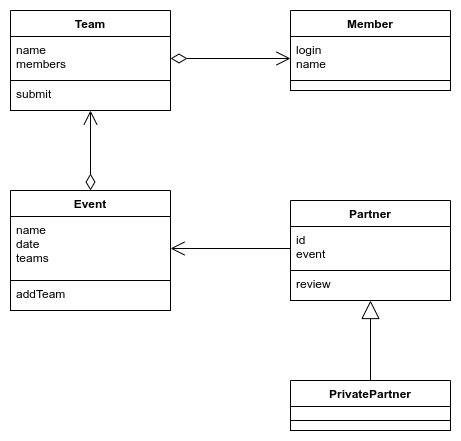

The diagram above was exported from draw.io. Its source (the exported page's mxGraphModel, read from the mxfile embedded in the PNG):
<mxGraphModel dx="945" dy="768" grid="1" gridSize="10" guides="1" tooltips="1" connect="1" arrows="0" fold="1" page="1" pageScale="1" pageWidth="827" pageHeight="1169" background="#FFFFFF" math="0" shadow="0">
  <root>
    <mxCell id="0" />
    <mxCell id="1" parent="0" />
    <mxCell id="35" value="Event" style="swimlane;fontStyle=1;align=center;verticalAlign=top;childLayout=stackLayout;horizontal=1;startSize=26;horizontalStack=0;resizeParent=1;resizeParentMax=0;resizeLast=0;collapsible=1;marginBottom=0;fontColor=#000000;strokeColor=#000000;fillColor=#FFFFFF;" parent="1" vertex="1">
      <mxGeometry x="40" y="220" width="160" height="120" as="geometry" />
    </mxCell>
    <mxCell id="36" value="name&#10;date&#10;teams" style="text;strokeColor=#000000;fillColor=#FFFFFF;align=left;verticalAlign=top;spacingLeft=4;spacingRight=4;overflow=hidden;rotatable=0;points=[[0,0.5],[1,0.5]];portConstraint=eastwest;fontColor=#000000;" parent="35" vertex="1">
      <mxGeometry y="26" width="160" height="64" as="geometry" />
    </mxCell>
    <mxCell id="38" value="addTeam" style="text;strokeColor=#000000;fillColor=#FFFFFF;align=left;verticalAlign=top;spacingLeft=4;spacingRight=4;overflow=hidden;rotatable=0;points=[[0,0.5],[1,0.5]];portConstraint=eastwest;fontColor=#000000;" parent="35" vertex="1">
      <mxGeometry y="90" width="160" height="30" as="geometry" />
    </mxCell>
    <mxCell id="50" value="" style="endArrow=open;html=1;endSize=12;startArrow=diamondThin;startSize=14;startFill=0;edgeStyle=orthogonalEdgeStyle;align=left;verticalAlign=bottom;fontColor=#000000;strokeColor=#000000;exitX=0.5;exitY=0;exitDx=0;exitDy=0;entryX=0.5;entryY=1;entryDx=0;entryDy=0;entryPerimeter=0;" parent="1" edge="1" target="86" source="35">
      <mxGeometry relative="1" as="geometry">
        <mxPoint x="330" y="585" as="sourcePoint" />
        <mxPoint x="450" y="585" as="targetPoint" />
      </mxGeometry>
    </mxCell>
    <mxCell id="56" value="Member" style="swimlane;fontStyle=1;align=center;verticalAlign=top;childLayout=stackLayout;horizontal=1;startSize=26;horizontalStack=0;resizeParent=1;resizeParentMax=0;resizeLast=0;collapsible=1;marginBottom=0;fontColor=#000000;strokeColor=#000000;fillColor=#FFFFFF;" parent="1" vertex="1">
      <mxGeometry x="320" y="40" width="160" height="80" as="geometry" />
    </mxCell>
    <mxCell id="57" value="login&#10;name" style="text;strokeColor=#000000;fillColor=#FFFFFF;align=left;verticalAlign=top;spacingLeft=4;spacingRight=4;overflow=hidden;rotatable=0;points=[[0,0.5],[1,0.5]];portConstraint=eastwest;fontColor=#000000;" parent="56" vertex="1">
      <mxGeometry y="26" width="160" height="44" as="geometry" />
    </mxCell>
    <mxCell id="59" value="" style="text;strokeColor=#000000;fillColor=#FFFFFF;align=left;verticalAlign=top;spacingLeft=4;spacingRight=4;overflow=hidden;rotatable=0;points=[[0,0.5],[1,0.5]];portConstraint=eastwest;fontColor=#000000;" parent="56" vertex="1">
      <mxGeometry y="70" width="160" height="10" as="geometry" />
    </mxCell>
    <mxCell id="60" value="Partner" style="swimlane;fontStyle=1;align=center;verticalAlign=top;childLayout=stackLayout;horizontal=1;startSize=26;horizontalStack=0;resizeParent=1;resizeParentMax=0;resizeLast=0;collapsible=1;marginBottom=0;fontColor=#000000;strokeColor=#000000;fillColor=#FFFFFF;" parent="1" vertex="1">
      <mxGeometry x="320" y="230" width="160" height="100" as="geometry" />
    </mxCell>
    <mxCell id="61" value="id&#10;event" style="text;strokeColor=#000000;fillColor=#FFFFFF;align=left;verticalAlign=top;spacingLeft=4;spacingRight=4;overflow=hidden;rotatable=0;points=[[0,0.5],[1,0.5]];portConstraint=eastwest;fontColor=#000000;" parent="60" vertex="1">
      <mxGeometry y="26" width="160" height="44" as="geometry" />
    </mxCell>
    <mxCell id="63" value="review" style="text;strokeColor=#000000;fillColor=#FFFFFF;align=left;verticalAlign=top;spacingLeft=4;spacingRight=4;overflow=hidden;rotatable=0;points=[[0,0.5],[1,0.5]];portConstraint=eastwest;fontColor=#000000;" parent="60" vertex="1">
      <mxGeometry y="70" width="160" height="30" as="geometry" />
    </mxCell>
    <mxCell id="64" value="PrivatePartner" style="swimlane;fontStyle=1;align=center;verticalAlign=top;childLayout=stackLayout;horizontal=1;startSize=26;horizontalStack=0;resizeParent=1;resizeParentMax=0;resizeLast=0;collapsible=1;marginBottom=0;fontColor=#000000;strokeColor=#000000;fillColor=#FFFFFF;" parent="1" vertex="1">
      <mxGeometry x="320" y="410" width="160" height="50" as="geometry" />
    </mxCell>
    <mxCell id="65" value="" style="text;strokeColor=#000000;fillColor=#FFFFFF;align=left;verticalAlign=top;spacingLeft=4;spacingRight=4;overflow=hidden;rotatable=0;points=[[0,0.5],[1,0.5]];portConstraint=eastwest;fontColor=#000000;" parent="64" vertex="1">
      <mxGeometry y="26" width="160" height="14" as="geometry" />
    </mxCell>
    <mxCell id="67" value="" style="text;strokeColor=#000000;fillColor=#FFFFFF;align=left;verticalAlign=top;spacingLeft=4;spacingRight=4;overflow=hidden;rotatable=0;points=[[0,0.5],[1,0.5]];portConstraint=eastwest;fontColor=#000000;" parent="64" vertex="1">
      <mxGeometry y="40" width="160" height="10" as="geometry" />
    </mxCell>
    <mxCell id="69" value="" style="endArrow=open;html=1;endSize=12;startArrow=diamondThin;startSize=14;startFill=0;edgeStyle=orthogonalEdgeStyle;align=left;verticalAlign=bottom;fontColor=#000000;strokeColor=#000000;exitX=1;exitY=0.5;exitDx=0;exitDy=0;entryX=0;entryY=0.5;entryDx=0;entryDy=0;" parent="1" edge="1" target="57" source="85">
      <mxGeometry x="-1" y="3" relative="1" as="geometry">
        <mxPoint x="330" y="625" as="sourcePoint" />
        <mxPoint x="450" y="625" as="targetPoint" />
      </mxGeometry>
    </mxCell>
    <mxCell id="75" value="" style="endArrow=open;endFill=1;endSize=12;html=1;fontColor=#000000;strokeColor=#000000;exitX=0;exitY=0.5;exitDx=0;exitDy=0;entryX=1;entryY=0.5;entryDx=0;entryDy=0;" parent="1" edge="1" target="36" source="61">
      <mxGeometry width="160" relative="1" as="geometry">
        <mxPoint x="530" y="585" as="sourcePoint" />
        <mxPoint x="650" y="585" as="targetPoint" />
      </mxGeometry>
    </mxCell>
    <mxCell id="80" value="" style="endArrow=block;endSize=16;endFill=0;html=1;strokeColor=#000000;fontColor=#000000;labelBackgroundColor=#FFFFFF;entryX=0.5;entryY=1;entryDx=0;entryDy=0;exitX=0.5;exitY=0;exitDx=0;exitDy=0;entryPerimeter=0;" parent="1" edge="1" target="63" source="64">
      <mxGeometry width="160" relative="1" as="geometry">
        <mxPoint x="730" y="585" as="sourcePoint" />
        <mxPoint x="850" y="585" as="targetPoint" />
      </mxGeometry>
    </mxCell>
    <mxCell id="84" value="Team" style="swimlane;fontStyle=1;align=center;verticalAlign=top;childLayout=stackLayout;horizontal=1;startSize=26;horizontalStack=0;resizeParent=1;resizeParentMax=0;resizeLast=0;collapsible=1;marginBottom=0;fontColor=#000000;strokeColor=#000000;fillColor=#FFFFFF;" vertex="1" parent="1">
      <mxGeometry x="40" y="40" width="160" height="100" as="geometry" />
    </mxCell>
    <mxCell id="85" value="name&#10;members" style="text;strokeColor=#000000;fillColor=#FFFFFF;align=left;verticalAlign=top;spacingLeft=4;spacingRight=4;overflow=hidden;rotatable=0;points=[[0,0.5],[1,0.5]];portConstraint=eastwest;fontColor=#000000;" vertex="1" parent="84">
      <mxGeometry y="26" width="160" height="44" as="geometry" />
    </mxCell>
    <mxCell id="86" value="submit" style="text;strokeColor=#000000;fillColor=#FFFFFF;align=left;verticalAlign=top;spacingLeft=4;spacingRight=4;overflow=hidden;rotatable=0;points=[[0,0.5],[1,0.5]];portConstraint=eastwest;fontColor=#000000;" vertex="1" parent="84">
      <mxGeometry y="70" width="160" height="30" as="geometry" />
    </mxCell>
  </root>
</mxGraphModel>